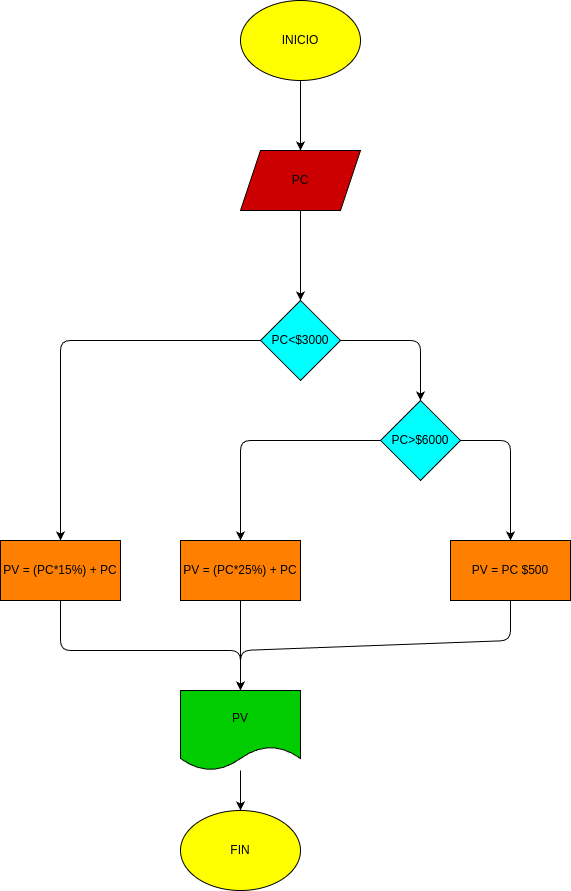

The diagram above was exported from draw.io. Its source (the exported page's mxGraphModel, read from the mxfile embedded in the PNG):
<mxGraphModel dx="902" dy="483" grid="1" gridSize="10" guides="1" tooltips="1" connect="1" arrows="1" fold="1" page="1" pageScale="1" pageWidth="850" pageHeight="1100" math="0" shadow="0">
  <root>
    <mxCell id="0" />
    <mxCell id="1" parent="0" />
    <mxCell id="5" style="edgeStyle=none;html=1;entryX=0.5;entryY=0;entryDx=0;entryDy=0;" edge="1" parent="1" source="2" target="3">
      <mxGeometry relative="1" as="geometry" />
    </mxCell>
    <mxCell id="2" value="INICIO" style="ellipse;whiteSpace=wrap;html=1;fillColor=#FFFF00;" parent="1" vertex="1">
      <mxGeometry x="420" y="40" width="120" height="80" as="geometry" />
    </mxCell>
    <mxCell id="6" style="edgeStyle=none;html=1;entryX=0.5;entryY=0;entryDx=0;entryDy=0;" edge="1" parent="1" source="3" target="4">
      <mxGeometry relative="1" as="geometry" />
    </mxCell>
    <mxCell id="3" value="PC" style="shape=parallelogram;perimeter=parallelogramPerimeter;whiteSpace=wrap;html=1;fixedSize=1;fillColor=#CC0000;" parent="1" vertex="1">
      <mxGeometry x="420" y="190" width="120" height="60" as="geometry" />
    </mxCell>
    <mxCell id="13" style="edgeStyle=none;html=1;entryX=0.5;entryY=0;entryDx=0;entryDy=0;" edge="1" parent="1" source="4" target="8">
      <mxGeometry relative="1" as="geometry">
        <Array as="points">
          <mxPoint x="240" y="380" />
        </Array>
      </mxGeometry>
    </mxCell>
    <mxCell id="14" style="edgeStyle=none;html=1;entryX=0.5;entryY=0;entryDx=0;entryDy=0;" edge="1" parent="1" source="4" target="7">
      <mxGeometry relative="1" as="geometry">
        <Array as="points">
          <mxPoint x="600" y="380" />
        </Array>
      </mxGeometry>
    </mxCell>
    <mxCell id="4" value="PC&amp;lt;$3000" style="rhombus;whiteSpace=wrap;html=1;fillColor=#00FFFF;" parent="1" vertex="1">
      <mxGeometry x="440" y="340" width="80" height="80" as="geometry" />
    </mxCell>
    <mxCell id="15" style="edgeStyle=none;html=1;entryX=0.5;entryY=0;entryDx=0;entryDy=0;" edge="1" parent="1" source="7" target="9">
      <mxGeometry relative="1" as="geometry">
        <Array as="points">
          <mxPoint x="420" y="480" />
        </Array>
      </mxGeometry>
    </mxCell>
    <mxCell id="17" style="edgeStyle=none;html=1;entryX=0.5;entryY=0;entryDx=0;entryDy=0;" edge="1" parent="1" source="7" target="10">
      <mxGeometry relative="1" as="geometry">
        <Array as="points">
          <mxPoint x="690" y="480" />
        </Array>
      </mxGeometry>
    </mxCell>
    <mxCell id="7" value="PC&amp;gt;$6000" style="rhombus;whiteSpace=wrap;html=1;fillColor=#00FFFF;" vertex="1" parent="1">
      <mxGeometry x="560" y="440" width="80" height="80" as="geometry" />
    </mxCell>
    <mxCell id="18" style="edgeStyle=none;html=1;entryX=0.5;entryY=0;entryDx=0;entryDy=0;" edge="1" parent="1" source="8" target="11">
      <mxGeometry relative="1" as="geometry">
        <Array as="points">
          <mxPoint x="240" y="690" />
          <mxPoint x="420" y="690" />
        </Array>
      </mxGeometry>
    </mxCell>
    <mxCell id="8" value="PV = (PC*15%) + PC" style="rounded=0;whiteSpace=wrap;html=1;fillColor=#FF8000;" vertex="1" parent="1">
      <mxGeometry x="180" y="580" width="120" height="60" as="geometry" />
    </mxCell>
    <mxCell id="19" style="edgeStyle=none;html=1;entryX=0.5;entryY=0;entryDx=0;entryDy=0;" edge="1" parent="1" source="9" target="11">
      <mxGeometry relative="1" as="geometry">
        <mxPoint x="420" y="730" as="targetPoint" />
      </mxGeometry>
    </mxCell>
    <mxCell id="9" value="PV = (PC*25%) + PC" style="rounded=0;whiteSpace=wrap;html=1;fillColor=#FF8000;" vertex="1" parent="1">
      <mxGeometry x="360" y="580" width="120" height="60" as="geometry" />
    </mxCell>
    <mxCell id="20" style="edgeStyle=none;html=1;entryX=0.5;entryY=0;entryDx=0;entryDy=0;" edge="1" parent="1" source="10" target="11">
      <mxGeometry relative="1" as="geometry">
        <mxPoint x="420" y="730" as="targetPoint" />
        <Array as="points">
          <mxPoint x="690" y="680" />
          <mxPoint x="420" y="690" />
        </Array>
      </mxGeometry>
    </mxCell>
    <mxCell id="10" value="PV = PC $500" style="rounded=0;whiteSpace=wrap;html=1;fillColor=#FF8000;" vertex="1" parent="1">
      <mxGeometry x="630" y="580" width="120" height="60" as="geometry" />
    </mxCell>
    <mxCell id="21" style="edgeStyle=none;html=1;entryX=0.5;entryY=0;entryDx=0;entryDy=0;fillColor=#FFFF00;" edge="1" parent="1" source="11" target="12">
      <mxGeometry relative="1" as="geometry" />
    </mxCell>
    <mxCell id="11" value="PV" style="shape=document;whiteSpace=wrap;html=1;boundedLbl=1;fillColor=#00CC00;" vertex="1" parent="1">
      <mxGeometry x="360" y="730" width="120" height="80" as="geometry" />
    </mxCell>
    <mxCell id="12" value="FIN" style="ellipse;whiteSpace=wrap;html=1;fillColor=#FFFF00;" vertex="1" parent="1">
      <mxGeometry x="360" y="850" width="120" height="80" as="geometry" />
    </mxCell>
  </root>
</mxGraphModel>